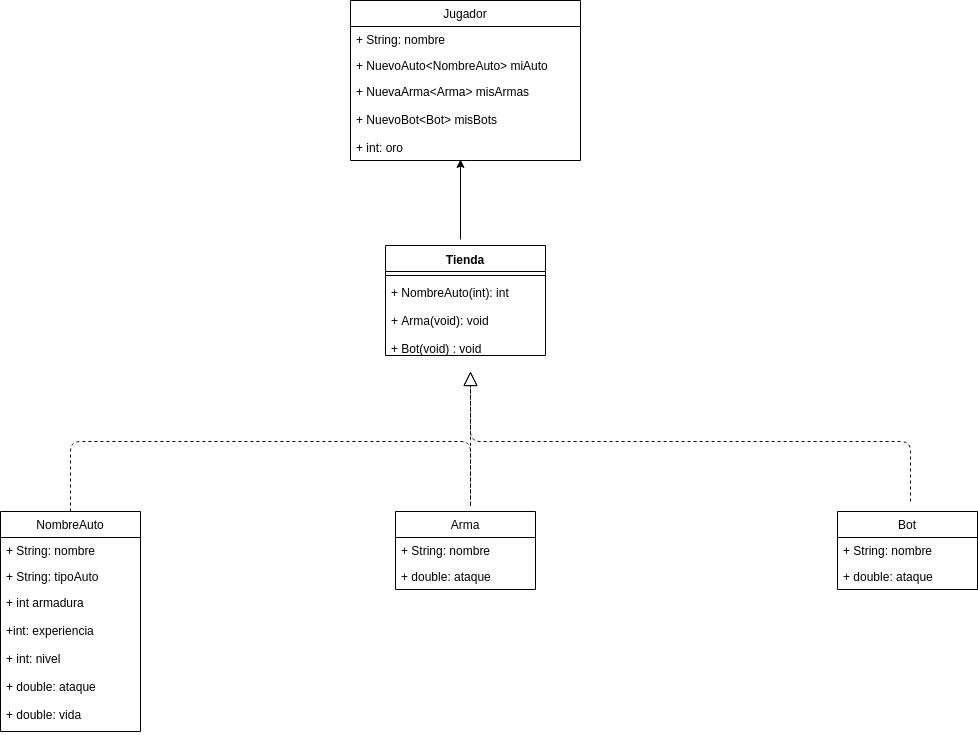

The diagram above was exported from draw.io. Its source (the exported page's mxGraphModel, read from the mxfile embedded in the PNG):
<mxGraphModel dx="1667" dy="1626" grid="1" gridSize="10" guides="1" tooltips="1" connect="1" arrows="1" fold="1" page="1" pageScale="1" pageWidth="827" pageHeight="1169" math="0" shadow="0">
  <root>
    <mxCell id="0" />
    <mxCell id="1" parent="0" />
    <mxCell id="SbS23oXLlkT61wUndADK-1" value="Jugador" style="swimlane;fontStyle=0;childLayout=stackLayout;horizontal=1;startSize=26;fillColor=none;horizontalStack=0;resizeParent=1;resizeParentMax=0;resizeLast=0;collapsible=1;marginBottom=0;" vertex="1" parent="1">
      <mxGeometry x="340" y="-181" width="230" height="160" as="geometry" />
    </mxCell>
    <mxCell id="SbS23oXLlkT61wUndADK-2" value="+ String: nombre" style="text;strokeColor=none;fillColor=none;align=left;verticalAlign=top;spacingLeft=4;spacingRight=4;overflow=hidden;rotatable=0;points=[[0,0.5],[1,0.5]];portConstraint=eastwest;" vertex="1" parent="SbS23oXLlkT61wUndADK-1">
      <mxGeometry y="26" width="230" height="26" as="geometry" />
    </mxCell>
    <mxCell id="SbS23oXLlkT61wUndADK-3" value="+ NuevoAuto&lt;NombreAuto&gt; miAuto" style="text;strokeColor=none;fillColor=none;align=left;verticalAlign=top;spacingLeft=4;spacingRight=4;overflow=hidden;rotatable=0;points=[[0,0.5],[1,0.5]];portConstraint=eastwest;" vertex="1" parent="SbS23oXLlkT61wUndADK-1">
      <mxGeometry y="52" width="230" height="26" as="geometry" />
    </mxCell>
    <mxCell id="SbS23oXLlkT61wUndADK-4" value="+ NuevaArma&lt;Arma&gt; misArmas&#10;&#10;+ NuevoBot&lt;Bot&gt; misBots&#10;&#10;+ int: oro &#10;" style="text;strokeColor=none;fillColor=none;align=left;verticalAlign=top;spacingLeft=4;spacingRight=4;overflow=hidden;rotatable=0;points=[[0,0.5],[1,0.5]];portConstraint=eastwest;" vertex="1" parent="SbS23oXLlkT61wUndADK-1">
      <mxGeometry y="78" width="230" height="82" as="geometry" />
    </mxCell>
    <mxCell id="SbS23oXLlkT61wUndADK-6" value="" style="endArrow=block;dashed=1;endFill=0;endSize=12;html=1;" edge="1" parent="1">
      <mxGeometry width="160" relative="1" as="geometry">
        <mxPoint x="60" y="330" as="sourcePoint" />
        <mxPoint x="460" y="190" as="targetPoint" />
        <Array as="points">
          <mxPoint x="60" y="260" />
          <mxPoint x="460" y="260" />
          <mxPoint x="460" y="290" />
          <mxPoint x="460" y="330" />
          <mxPoint x="460" y="270" />
          <mxPoint x="460" y="240" />
        </Array>
      </mxGeometry>
    </mxCell>
    <mxCell id="SbS23oXLlkT61wUndADK-7" value="" style="endArrow=block;dashed=1;endFill=0;endSize=12;html=1;" edge="1" parent="1">
      <mxGeometry width="160" relative="1" as="geometry">
        <mxPoint x="900" y="320" as="sourcePoint" />
        <mxPoint x="460" y="190" as="targetPoint" />
        <Array as="points">
          <mxPoint x="900" y="260" />
          <mxPoint x="460" y="260" />
        </Array>
      </mxGeometry>
    </mxCell>
    <mxCell id="SbS23oXLlkT61wUndADK-8" value="NombreAuto" style="swimlane;fontStyle=0;childLayout=stackLayout;horizontal=1;startSize=26;fillColor=none;horizontalStack=0;resizeParent=1;resizeParentMax=0;resizeLast=0;collapsible=1;marginBottom=0;" vertex="1" parent="1">
      <mxGeometry x="-10" y="330" width="140" height="220" as="geometry" />
    </mxCell>
    <mxCell id="SbS23oXLlkT61wUndADK-9" value="+ String: nombre" style="text;strokeColor=none;fillColor=none;align=left;verticalAlign=top;spacingLeft=4;spacingRight=4;overflow=hidden;rotatable=0;points=[[0,0.5],[1,0.5]];portConstraint=eastwest;" vertex="1" parent="SbS23oXLlkT61wUndADK-8">
      <mxGeometry y="26" width="140" height="26" as="geometry" />
    </mxCell>
    <mxCell id="SbS23oXLlkT61wUndADK-10" value="+ String: tipoAuto" style="text;strokeColor=none;fillColor=none;align=left;verticalAlign=top;spacingLeft=4;spacingRight=4;overflow=hidden;rotatable=0;points=[[0,0.5],[1,0.5]];portConstraint=eastwest;" vertex="1" parent="SbS23oXLlkT61wUndADK-8">
      <mxGeometry y="52" width="140" height="26" as="geometry" />
    </mxCell>
    <mxCell id="SbS23oXLlkT61wUndADK-11" value="+ int armadura&#10;&#10;+int: experiencia&#10;&#10;+ int: nivel&#10;&#10;+ double: ataque&#10;&#10;+ double: vida" style="text;strokeColor=none;fillColor=none;align=left;verticalAlign=top;spacingLeft=4;spacingRight=4;overflow=hidden;rotatable=0;points=[[0,0.5],[1,0.5]];portConstraint=eastwest;" vertex="1" parent="SbS23oXLlkT61wUndADK-8">
      <mxGeometry y="78" width="140" height="142" as="geometry" />
    </mxCell>
    <mxCell id="SbS23oXLlkT61wUndADK-12" value="Arma" style="swimlane;fontStyle=0;childLayout=stackLayout;horizontal=1;startSize=26;fillColor=none;horizontalStack=0;resizeParent=1;resizeParentMax=0;resizeLast=0;collapsible=1;marginBottom=0;" vertex="1" parent="1">
      <mxGeometry x="385" y="330" width="140" height="78" as="geometry" />
    </mxCell>
    <mxCell id="SbS23oXLlkT61wUndADK-13" value="+ String: nombre" style="text;strokeColor=none;fillColor=none;align=left;verticalAlign=top;spacingLeft=4;spacingRight=4;overflow=hidden;rotatable=0;points=[[0,0.5],[1,0.5]];portConstraint=eastwest;" vertex="1" parent="SbS23oXLlkT61wUndADK-12">
      <mxGeometry y="26" width="140" height="26" as="geometry" />
    </mxCell>
    <mxCell id="SbS23oXLlkT61wUndADK-14" value="+ double: ataque" style="text;strokeColor=none;fillColor=none;align=left;verticalAlign=top;spacingLeft=4;spacingRight=4;overflow=hidden;rotatable=0;points=[[0,0.5],[1,0.5]];portConstraint=eastwest;" vertex="1" parent="SbS23oXLlkT61wUndADK-12">
      <mxGeometry y="52" width="140" height="26" as="geometry" />
    </mxCell>
    <mxCell id="SbS23oXLlkT61wUndADK-16" value="Bot" style="swimlane;fontStyle=0;childLayout=stackLayout;horizontal=1;startSize=26;fillColor=none;horizontalStack=0;resizeParent=1;resizeParentMax=0;resizeLast=0;collapsible=1;marginBottom=0;" vertex="1" parent="1">
      <mxGeometry x="827" y="330" width="140" height="78" as="geometry" />
    </mxCell>
    <mxCell id="SbS23oXLlkT61wUndADK-17" value="+ String: nombre&#10;&#10;&#10;" style="text;strokeColor=none;fillColor=none;align=left;verticalAlign=top;spacingLeft=4;spacingRight=4;overflow=hidden;rotatable=0;points=[[0,0.5],[1,0.5]];portConstraint=eastwest;" vertex="1" parent="SbS23oXLlkT61wUndADK-16">
      <mxGeometry y="26" width="140" height="26" as="geometry" />
    </mxCell>
    <mxCell id="SbS23oXLlkT61wUndADK-18" value="+ double: ataque" style="text;strokeColor=none;fillColor=none;align=left;verticalAlign=top;spacingLeft=4;spacingRight=4;overflow=hidden;rotatable=0;points=[[0,0.5],[1,0.5]];portConstraint=eastwest;" vertex="1" parent="SbS23oXLlkT61wUndADK-16">
      <mxGeometry y="52" width="140" height="26" as="geometry" />
    </mxCell>
    <mxCell id="SbS23oXLlkT61wUndADK-37" value="" style="edgeStyle=orthogonalEdgeStyle;rounded=0;orthogonalLoop=1;jettySize=auto;html=1;" edge="1" parent="1">
      <mxGeometry relative="1" as="geometry">
        <mxPoint x="450" y="58" as="sourcePoint" />
        <mxPoint x="450" y="-22" as="targetPoint" />
      </mxGeometry>
    </mxCell>
    <mxCell id="SbS23oXLlkT61wUndADK-38" value="Tienda" style="swimlane;fontStyle=1;align=center;verticalAlign=top;childLayout=stackLayout;horizontal=1;startSize=26;horizontalStack=0;resizeParent=1;resizeParentMax=0;resizeLast=0;collapsible=1;marginBottom=0;" vertex="1" parent="1">
      <mxGeometry x="375" y="64" width="160" height="110" as="geometry" />
    </mxCell>
    <mxCell id="SbS23oXLlkT61wUndADK-40" value="" style="line;strokeWidth=1;fillColor=none;align=left;verticalAlign=middle;spacingTop=-1;spacingLeft=3;spacingRight=3;rotatable=0;labelPosition=right;points=[];portConstraint=eastwest;" vertex="1" parent="SbS23oXLlkT61wUndADK-38">
      <mxGeometry y="26" width="160" height="8" as="geometry" />
    </mxCell>
    <mxCell id="SbS23oXLlkT61wUndADK-41" value="+ NombreAuto(int): int&#10;&#10;+ Arma(void): void&#10;&#10;+ Bot(void) : void&#10;" style="text;strokeColor=none;fillColor=none;align=left;verticalAlign=top;spacingLeft=4;spacingRight=4;overflow=hidden;rotatable=0;points=[[0,0.5],[1,0.5]];portConstraint=eastwest;" vertex="1" parent="SbS23oXLlkT61wUndADK-38">
      <mxGeometry y="34" width="160" height="76" as="geometry" />
    </mxCell>
  </root>
</mxGraphModel>